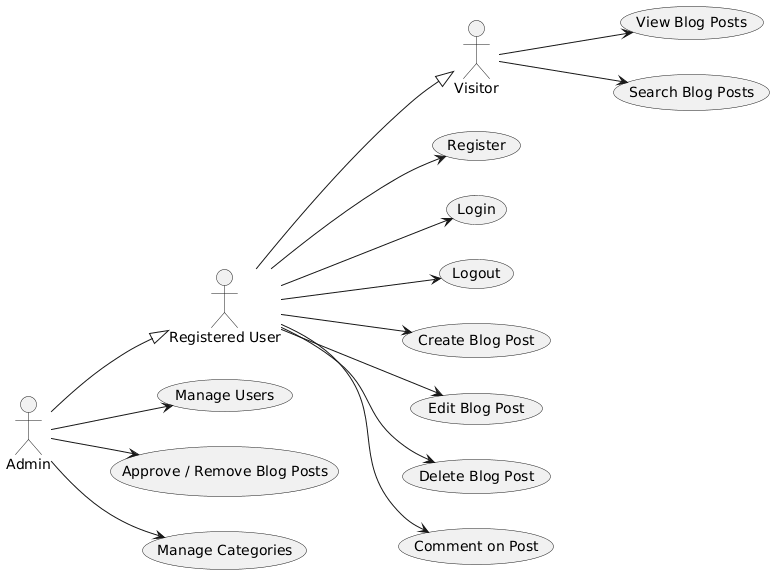

The diagram above was rendered by PlantUML. Its source (embedded in the PNG):
@startuml
left to right direction

actor Visitor
actor "Registered User" as User
actor Admin

Visitor --> (View Blog Posts)
Visitor --> (Search Blog Posts)

User --> (Register)
User --> (Login)
User --> (Logout)
User --> (Create Blog Post)
User --> (Edit Blog Post)
User --> (Delete Blog Post)
User --> (Comment on Post)

Admin --> (Manage Users)
Admin --> (Approve / Remove Blog Posts)
Admin --> (Manage Categories)

User --|> Visitor
Admin --|> User
@enduml